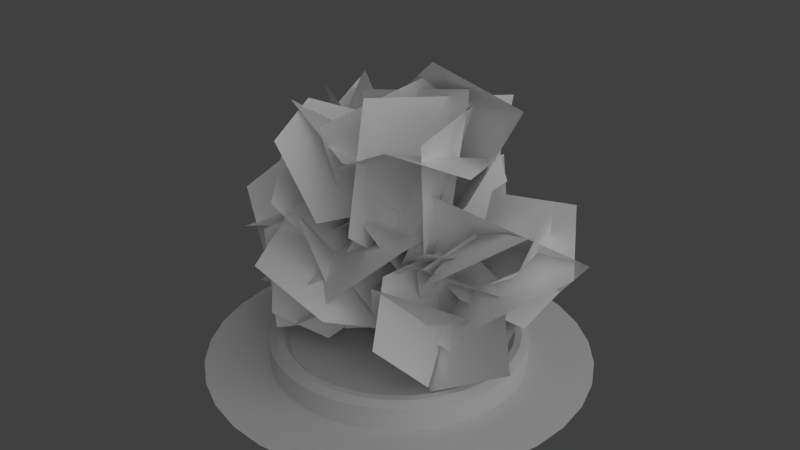 # Source: lowpolybush.blend  (saved by Blender 2.74.0; exported with 4.5.12 LTS)
import bpy
from mathutils import Matrix  # noqa: F401  (used for matrix-valued properties, if any)

bpy.ops.wm.read_factory_settings(use_empty=True)
scene = bpy.context.scene
scene.name = 'Scene'

# ---- collections
col_collection_1 = bpy.data.collections.new('Collection 1'); scene.collection.children.link(col_collection_1)

# ---- materials (node trees are filled in below, after node groups)
mat_shadow = bpy.data.materials.new('Shadow')
mat_shadow.alpha_threshold = 0.0
mat_shadow.use_transparent_shadow = False
mat_shadow.preview_render_type = 'CUBE'
mat_shadow.roughness = 0.5
mat_shadow.specular_intensity = 0.0
mat_dirt = bpy.data.materials.new('Dirt')
mat_dirt.alpha_threshold = 0.0
mat_dirt.use_transparent_shadow = False
mat_dirt.preview_render_type = 'SHADERBALL'
mat_dirt.roughness = 0.5
mat_dirt.specular_intensity = 0.0
mat_blocks = bpy.data.materials.new('Blocks')
mat_blocks.alpha_threshold = 0.0
mat_blocks.use_transparent_shadow = False
mat_blocks.preview_render_type = 'SHADERBALL'
mat_blocks.roughness = 0.5
mat_blocks.specular_intensity = 0.0
mat_bushes01 = bpy.data.materials.new('Bushes01')
mat_bushes01.alpha_threshold = 0.0
mat_bushes01.use_transparent_shadow = False
mat_bushes01.diffuse_color = (1.0, 1.0, 1.0, 1.0)
mat_bushes01.roughness = 0.5
mat_bushes01.specular_intensity = 0.0

# ---- material node trees

# ---- world
world_world = bpy.data.worlds.new('World'); scene.world = world_world
world_world.color = (0.05088, 0.05088, 0.05088)
world_world.use_sun_shadow = False
world_world.sun_shadow_jitter_overblur = 0.0
world_world.cycles.sampling_method = 'MANUAL'
world_world.cycles.sample_map_resolution = 256

# ---- lights
light_sun = bpy.data.lights.new('Sun', 'SUN')
light_sun.transmission_factor = 0.0
light_sun.angle = 2.024
light_sun.energy = 1.0
light_sun.shadow_buffer_clip_start = 0.5
light_sun.shadow_soft_size = 1.6
light_sun.shadow_cascade_max_distance = 1000.0
light_sun.cycles.use_multiple_importance_sampling = False

# ---- meshes
me_cylinder_002 = bpy.data.meshes.new('Cylinder.002')
me_cylinder_002.from_pydata([(-1.971e-06, 52.8, -4.8), (10.3, 51.79, -4.8), (20.21, 48.78, -4.8), (29.33, 43.9, -4.8), (37.34, 37.34, -4.8), (43.9, 29.33, -4.8), (48.78, 20.21, -4.8), (51.79, 10.3, -4.8), (52.8, -7.735e-06, -4.8), (51.79, -10.3, -4.8), (48.78, -20.21, -4.8), (43.9, -29.33, -4.8), (37.34, -37.34, -4.8), (29.33, -43.9, -4.8), (20.21, -48.78, -4.8), (10.3, -51.79, -4.8), (-1.918e-05, -52.8, -4.8), (-10.3, -51.79, -4.8), (-20.21, -48.78, -4.8), (-29.33, -43.9, -4.8), (-37.34, -37.34, -4.8), (-43.9, -29.33, -4.8), (-48.78, -20.21, -4.8), (-51.79, -10.3, -4.8), (-52.8, 3.926e-05, -4.8), (-51.79, 10.3, -4.8), (-48.78, 20.21, -4.8), (-43.9, 29.33, -4.8), (-37.34, 37.34, -4.8), (-29.33, 43.9, -4.8), (-20.21, 48.78, -4.8), (-10.3, 51.79, -4.8), (-6.004e-06, 79.3, -4.8), (15.47, 77.78, -4.8), (30.35, 73.26, -4.8), (44.06, 65.94, -4.8), (56.07, 56.07, -4.8), (65.94, 44.06, -4.8), (73.26, 30.35, -4.8), (77.78, 15.47, -4.8), (79.3, -1.312e-05, -4.8), (77.78, -15.47, -4.8), (73.26, -30.35, -4.8), (65.94, -44.06, -4.8), (56.07, -56.07, -4.8), (44.06, -65.94, -4.8), (30.35, -73.26, -4.8), (15.47, -77.78, -4.8), (-3.184e-05, -79.3, -4.8), (-15.47, -77.78, -4.8), (-30.35, -73.26, -4.8), (-44.06, -65.94, -4.8), (-56.07, -56.07, -4.8), (-65.94, -44.06, -4.8), (-73.26, -30.35, -4.8), (-77.78, -15.47, -4.8), (-79.3, 5.746e-05, -4.8), (-77.78, 15.47, -4.8), (-73.26, 30.35, -4.8), (-65.94, 44.06, -4.8), (-56.07, 56.07, -4.8), (-44.06, 65.94, -4.8), (-30.35, 73.26, -4.8), (-15.47, 77.78, -4.8)], [], [(21, 22, 54, 53), (10, 11, 43, 42), (30, 31, 63, 62), (19, 20, 52, 51), (8, 9, 41, 40), (28, 29, 61, 60), (17, 18, 50, 49), (6, 7, 39, 38), (26, 27, 59, 58), (4, 5, 37, 36), (15, 16, 48, 47), (24, 25, 57, 56), (2, 3, 35, 34), (13, 14, 46, 45), (22, 23, 55, 54), (0, 1, 33, 32), (11, 12, 44, 43), (31, 0, 32, 63), (20, 21, 53, 52), (9, 10, 42, 41), (29, 30, 62, 61), (18, 19, 51, 50), (7, 8, 40, 39), (27, 28, 60, 59), (16, 17, 49, 48), (5, 6, 38, 37), (25, 26, 58, 57), (3, 4, 36, 35), (14, 15, 47, 46), (23, 24, 56, 55), (1, 2, 34, 33), (12, 13, 45, 44)])
_uv = me_cylinder_002.uv_layers.new(name='UVMap')
_uv.uv.foreach_set('vector', [3.013, 0.5172, 4.013, 0.5172, 4.013, 0.918, 3.013, 0.918, 24.01, 0.5172, 25.01, 0.5172, 25.01, 0.918, 24.01, 0.918, 12.01, 0.5172, 13.01, 0.5172, 13.01, 0.918, 12.01, 0.918, 1.013, 0.5172, 2.013, 0.5172, 2.013, 0.918, 1.013, 0.918, 22.01, 0.5172, 23.01, 0.5172, 23.01, 0.918, 22.01, 0.918, 10.01, 0.5172, 11.01, 0.5172, 11.01, 0.918, 10.01, 0.918, 31.01, 0.5172, 32.01, 0.5172, 32.01, 0.918, 31.01, 0.918, 20.01, 0.5172, 21.01, 0.5172, 21.01, 0.918, 20.01, 0.918, 8.013, 0.5172, 9.013, 0.5172, 9.013, 0.918, 8.013, 0.918, 18.01, 0.5172, 19.01, 0.5172, 19.01, 0.918, 18.01, 0.918, 29.01, 0.5172, 30.01, 0.5172, 30.01, 0.918, 29.01, 0.918, 6.013, 0.5172, 7.013, 0.5172, 7.013, 0.918, 6.013, 0.918, 16.01, 0.5172, 17.01, 0.5172, 17.01, 0.918, 16.01, 0.918, 27.01, 0.5172, 28.01, 0.5172, 28.01, 0.918, 27.01, 0.918, 4.013, 0.5172, 5.013, 0.5172, 5.013, 0.918, 4.013, 0.918, 14.01, 0.5172, 15.01, 0.5172, 15.01, 0.918, 14.01, 0.918, 25.01, 0.5172, 26.01, 0.5172, 26.01, 0.918, 25.01, 0.918, 13.01, 0.5172, 14.01, 0.5172, 14.01, 0.918, 13.01, 0.918, 2.013, 0.5172, 3.013, 0.5172, 3.013, 0.918, 2.013, 0.918, 23.01, 0.5172, 24.01, 0.5172, 24.01, 0.918, 23.01, 0.918, 11.01, 0.5172, 12.01, 0.5172, 12.01, 0.918, 11.01, 0.918, 0.01328, 0.5172, 1.013, 0.5172, 1.013, 0.918, 0.01328, 0.918, 21.01, 0.5172, 22.01, 0.5172, 22.01, 0.918, 21.01, 0.918, 9.013, 0.5172, 10.01, 0.5172, 10.01, 0.918, 9.013, 0.918, 30.01, 0.5172, 31.01, 0.5172, 31.01, 0.918, 30.01, 0.918, 19.01, 0.5172, 20.01, 0.5172, 20.01, 0.918, 19.01, 0.918, 7.013, 0.5172, 8.013, 0.5172, 8.013, 0.918, 7.013, 0.918, 17.01, 0.5172, 18.01, 0.5172, 18.01, 0.918, 17.01, 0.918, 28.01, 0.5172, 29.01, 0.5172, 29.01, 0.918, 28.01, 0.918, 5.013, 0.5172, 6.013, 0.5172, 6.013, 0.918, 5.013, 0.918, 15.01, 0.5172, 16.01, 0.5172, 16.01, 0.918, 15.01, 0.918, 26.01, 0.5172, 27.01, 0.5172, 27.01, 0.918, 26.01, 0.918])
_ca = me_cylinder_002.color_attributes.new('Col', 'BYTE_COLOR', 'CORNER')
_ca.data.foreach_set('color', [1.0, 1.0, 1.0, 1.0, 1.0, 1.0, 1.0, 1.0, 1.0, 1.0, 1.0, 1.0, 1.0, 1.0, 1.0, 1.0, 1.0, 1.0, 1.0, 1.0, 1.0, 1.0, 1.0, 1.0, 1.0, 1.0, 1.0, 1.0, 1.0, 1.0, 1.0, 1.0, 1.0, 1.0, 1.0, 1.0, 1.0, 1.0, 1.0, 1.0, 1.0, 1.0, 1.0, 1.0, 1.0, 1.0, 1.0, 1.0, 1.0, 1.0, 1.0, 1.0, 1.0, 1.0, 1.0, 1.0, 1.0, 1.0, 1.0, 1.0, 1.0, 1.0, 1.0, 1.0, 1.0, 1.0, 1.0, 1.0, 1.0, 1.0, 1.0, 1.0, 1.0, 1.0, 1.0, 1.0, 1.0, 1.0, 1.0, 1.0, 1.0, 1.0, 1.0, 1.0, 1.0, 1.0, 1.0, 1.0, 1.0, 1.0, 1.0, 1.0, 1.0, 1.0, 1.0, 1.0, 1.0, 1.0, 1.0, 1.0, 1.0, 1.0, 1.0, 1.0, 1.0, 1.0, 1.0, 1.0, 1.0, 1.0, 1.0, 1.0, 1.0, 1.0, 1.0, 1.0, 1.0, 1.0, 1.0, 1.0, 1.0, 1.0, 1.0, 1.0, 1.0, 1.0, 1.0, 1.0, 1.0, 1.0, 1.0, 1.0, 1.0, 1.0, 1.0, 1.0, 1.0, 1.0, 1.0, 1.0, 1.0, 1.0, 1.0, 1.0, 0.9911, 0.9911, 0.9911, 1.0, 1.0, 1.0, 1.0, 1.0, 1.0, 1.0, 1.0, 1.0, 1.0, 1.0, 1.0, 1.0, 1.0, 1.0, 1.0, 1.0, 1.0, 1.0, 1.0, 1.0, 1.0, 1.0, 1.0, 1.0, 1.0, 1.0, 1.0, 1.0, 0.9911, 0.9911, 0.9911, 1.0, 1.0, 1.0, 1.0, 1.0, 1.0, 1.0, 1.0, 1.0, 1.0, 1.0, 1.0, 1.0, 0.9911, 0.9911, 0.9911, 1.0, 1.0, 1.0, 1.0, 1.0, 1.0, 1.0, 1.0, 1.0, 1.0, 1.0, 1.0, 1.0, 1.0, 1.0, 1.0, 1.0, 1.0, 1.0, 1.0, 1.0, 1.0, 1.0, 1.0, 1.0, 1.0, 1.0, 1.0, 1.0, 1.0, 1.0, 1.0, 1.0, 1.0, 1.0, 1.0, 1.0, 1.0, 1.0, 1.0, 1.0, 1.0, 1.0, 1.0, 1.0, 1.0, 1.0, 1.0, 1.0, 1.0, 1.0, 1.0, 1.0, 1.0, 1.0, 1.0, 1.0, 1.0, 1.0, 1.0, 1.0, 1.0, 1.0, 1.0, 1.0, 1.0, 1.0, 1.0, 1.0, 1.0, 1.0, 1.0, 1.0, 1.0, 1.0, 1.0, 1.0, 1.0, 1.0, 1.0, 1.0, 1.0, 1.0, 1.0, 1.0, 1.0, 1.0, 1.0, 1.0, 1.0, 1.0, 1.0, 1.0, 1.0, 1.0, 1.0, 1.0, 1.0, 1.0, 1.0, 1.0, 1.0, 1.0, 1.0, 1.0, 1.0, 1.0, 1.0, 1.0, 1.0, 1.0, 1.0, 1.0, 1.0, 1.0, 1.0, 1.0, 1.0, 1.0, 1.0, 1.0, 1.0, 1.0, 1.0, 1.0, 1.0, 1.0, 1.0, 1.0, 1.0, 1.0, 1.0, 1.0, 1.0, 1.0, 1.0, 1.0, 1.0, 1.0, 1.0, 1.0, 1.0, 1.0, 1.0, 1.0, 1.0, 1.0, 1.0, 1.0, 1.0, 1.0, 1.0, 1.0, 1.0, 1.0, 1.0, 1.0, 1.0, 1.0, 1.0, 1.0, 1.0, 1.0, 1.0, 1.0, 1.0, 1.0, 1.0, 1.0, 1.0, 1.0, 1.0, 1.0, 1.0, 1.0, 1.0, 1.0, 1.0, 1.0, 1.0, 1.0, 1.0, 1.0, 1.0, 1.0, 1.0, 1.0, 1.0, 1.0, 1.0, 1.0, 1.0, 1.0, 1.0, 1.0, 1.0, 1.0, 1.0, 1.0, 1.0, 1.0, 1.0, 1.0, 1.0, 1.0, 1.0, 1.0, 1.0, 1.0, 1.0, 1.0, 1.0, 1.0, 1.0, 1.0, 1.0, 1.0, 1.0, 1.0, 1.0, 1.0, 1.0, 1.0, 1.0, 1.0, 1.0, 1.0, 1.0, 1.0, 1.0, 1.0, 1.0, 1.0, 1.0, 1.0, 1.0, 1.0, 1.0, 1.0, 1.0, 1.0, 0.9911, 0.9911, 0.9911, 1.0, 1.0, 1.0, 1.0, 1.0, 1.0, 1.0, 1.0, 1.0, 1.0, 1.0, 1.0, 1.0, 1.0, 1.0, 1.0, 1.0, 1.0, 1.0, 1.0, 1.0, 1.0, 1.0, 1.0, 1.0, 1.0, 1.0, 1.0, 1.0, 0.9911, 0.9911, 0.9911, 1.0, 1.0, 1.0, 1.0, 1.0, 1.0, 1.0, 1.0, 1.0, 1.0, 1.0, 1.0, 1.0, 0.9911, 0.9911, 0.9911, 1.0, 1.0, 1.0, 1.0, 1.0, 1.0, 1.0, 1.0, 1.0, 1.0, 1.0, 1.0, 1.0, 1.0, 1.0, 1.0, 1.0, 1.0, 1.0, 1.0, 1.0, 1.0, 1.0, 1.0, 1.0])
me_cylinder_002.materials.append(mat_shadow)
me_cylinder_002.use_remesh_preserve_volume = False
me_cylinder_002.use_remesh_preserve_attributes = False
me_cylinder_002.use_mirror_vertex_groups = False
me_cylinder_002.update()
me_cylinder_001 = bpy.data.meshes.new('Cylinder.001')
me_cylinder_001.from_pydata([(-9.309e-07, 44.33, 3.83), (8.649, 43.48, 3.83), (16.97, 40.96, 3.83), (24.63, 36.86, 3.83), (31.35, 31.35, 3.83), (36.86, 24.63, 3.83), (40.96, 16.97, 3.83), (43.48, 8.649, 3.83), (44.33, -5.785e-06, 3.83), (43.48, -8.649, 3.83), (40.96, -16.97, 3.83), (36.86, -24.63, 3.83), (31.35, -31.35, 3.83), (24.63, -36.86, 3.83), (16.97, -40.96, 3.83), (8.649, -43.48, 3.83), (-1.538e-05, -44.33, 3.83), (-8.649, -43.48, 3.83), (-16.97, -40.96, 3.83), (-24.63, -36.86, 3.83), (-31.35, -31.35, 3.83), (-36.86, -24.63, 3.83), (-40.96, -16.97, 3.83), (-43.48, -8.649, 3.83), (-44.33, 3.368e-05, 3.83), (-43.48, 8.649, 3.83), (-40.96, 16.97, 3.83), (-36.86, 24.63, 3.83), (-31.35, 31.35, 3.83), (-24.63, 36.86, 3.83), (-16.97, 40.96, 3.83), (-8.649, 43.48, 3.83), (-1.865e-06, -1.031e-05, 3.83)], [], [(1, 0, 32), (0, 31, 32), (31, 30, 32), (30, 29, 32), (29, 28, 32), (28, 27, 32), (27, 26, 32), (26, 25, 32), (25, 24, 32), (24, 23, 32), (23, 22, 32), (22, 21, 32), (21, 20, 32), (20, 19, 32), (19, 18, 32), (18, 17, 32), (17, 16, 32), (16, 15, 32), (15, 14, 32), (14, 13, 32), (13, 12, 32), (12, 11, 32), (11, 10, 32), (10, 9, 32), (9, 8, 32), (8, 7, 32), (7, 6, 32), (6, 5, 32), (5, 4, 32), (4, 3, 32), (3, 2, 32), (2, 1, 32)])
_uv = me_cylinder_001.uv_layers.new(name='UVMap')
_uv.uv.foreach_set('vector', [0.3542, 0.9807, 0.2632, 0.943, 0.5, 0.5, 0.2632, 0.943, 0.1813, 0.8883, 0.5, 0.5, 0.1813, 0.8883, 0.1117, 0.8187, 0.5, 0.5, 0.1117, 0.8187, 0.05699, 0.7368, 0.5, 0.5, 0.05699, 0.7368, 0.01931, 0.6458, 0.5, 0.5, 0.01931, 0.6458, 0.0001001, 0.5492, 0.5, 0.5, 0.0001001, 0.5492, 9.998e-05, 0.4508, 0.5, 0.5, 9.998e-05, 0.4508, 0.01931, 0.3542, 0.5, 0.5, 0.01931, 0.3542, 0.05699, 0.2632, 0.5, 0.5, 0.05699, 0.2632, 0.1117, 0.1813, 0.5, 0.5, 0.1117, 0.1813, 0.1813, 0.1117, 0.5, 0.5, 0.1813, 0.1117, 0.2632, 0.05699, 0.5, 0.5, 0.2632, 0.05699, 0.3542, 0.01931, 0.5, 0.5, 0.3542, 0.01931, 0.4508, 9.998e-05, 0.5, 0.5, 0.4508, 9.998e-05, 0.5492, 9.998e-05, 0.5, 0.5, 0.5492, 9.998e-05, 0.6458, 0.01931, 0.5, 0.5, 0.6458, 0.01931, 0.7368, 0.05699, 0.5, 0.5, 0.7368, 0.05699, 0.8187, 0.1117, 0.5, 0.5, 0.8187, 0.1117, 0.8883, 0.1813, 0.5, 0.5, 0.8883, 0.1813, 0.943, 0.2632, 0.5, 0.5, 0.943, 0.2632, 0.9807, 0.3542, 0.5, 0.5, 0.9807, 0.3542, 0.9999, 0.4508, 0.5, 0.5, 0.9999, 0.4508, 0.9999, 0.5492, 0.5, 0.5, 0.9999, 0.5492, 0.9807, 0.6458, 0.5, 0.5, 0.9807, 0.6458, 0.943, 0.7368, 0.5, 0.5, 0.943, 0.7368, 0.8883, 0.8187, 0.5, 0.5, 0.8883, 0.8187, 0.8187, 0.8883, 0.5, 0.5, 0.8187, 0.8883, 0.7368, 0.943, 0.5, 0.5, 0.7368, 0.943, 0.6458, 0.9807, 0.5, 0.5, 0.6458, 0.9807, 0.5492, 0.9999, 0.5, 0.5, 0.5492, 0.9999, 0.4508, 0.9999, 0.5, 0.5, 0.4508, 0.9999, 0.3542, 0.9807, 0.5, 0.5])
me_cylinder_001.materials.append(mat_dirt)
me_cylinder_001.use_remesh_preserve_volume = False
me_cylinder_001.use_remesh_preserve_attributes = False
me_cylinder_001.use_mirror_vertex_groups = False
me_cylinder_001.update()
me_cylinder = bpy.data.meshes.new('Cylinder')
me_cylinder.from_pydata([(-1.971e-06, 52.8, -4.8), (-1.971e-06, 52.8, 4.8), (10.3, 51.79, -4.8), (10.3, 51.79, 4.8), (20.21, 48.78, -4.8), (20.21, 48.78, 4.8), (29.33, 43.9, -4.8), (29.33, 43.9, 4.8), (37.34, 37.34, -4.8), (37.34, 37.34, 4.8), (43.9, 29.33, -4.8), (43.9, 29.33, 4.8), (48.78, 20.21, -4.8), (48.78, 20.21, 4.8), (51.79, 10.3, -4.8), (51.79, 10.3, 4.8), (52.8, -7.735e-06, -4.8), (52.8, -7.735e-06, 4.8), (51.79, -10.3, -4.8), (51.79, -10.3, 4.8), (48.78, -20.21, -4.8), (48.78, -20.21, 4.8), (43.9, -29.33, -4.8), (43.9, -29.33, 4.8), (37.34, -37.34, -4.8), (37.34, -37.34, 4.8), (29.33, -43.9, -4.8), (29.33, -43.9, 4.8), (20.21, -48.78, -4.8), (20.21, -48.78, 4.8), (10.3, -51.79, -4.8), (10.3, -51.79, 4.8), (-1.918e-05, -52.8, -4.8), (-1.918e-05, -52.8, 4.8), (-10.3, -51.79, -4.8), (-10.3, -51.79, 4.8), (-20.21, -48.78, -4.8), (-20.21, -48.78, 4.8), (-29.33, -43.9, -4.8), (-29.33, -43.9, 4.8), (-37.34, -37.34, -4.8), (-37.34, -37.34, 4.8), (-43.9, -29.33, -4.8), (-43.9, -29.33, 4.8), (-48.78, -20.21, -4.8), (-48.78, -20.21, 4.8), (-51.79, -10.3, -4.8), (-51.79, -10.3, 4.8), (-52.8, 3.926e-05, -4.8), (-52.8, 3.926e-05, 4.8), (-51.79, 10.3, -4.8), (-51.79, 10.3, 4.8), (-48.78, 20.21, -4.8), (-48.78, 20.21, 4.8), (-43.9, 29.33, -4.8), (-43.9, 29.33, 4.8), (-37.34, 37.34, -4.8), (-37.34, 37.34, 4.8), (-29.33, 43.9, -4.8), (-29.33, 43.9, 4.8), (-20.21, 48.78, -4.8), (-20.21, 48.78, 4.8), (-10.3, 51.79, -4.8), (-10.3, 51.79, 4.8), (-1.449e-06, 49.84, 6.917), (9.724, 48.89, 6.917), (19.07, 46.05, 6.917), (27.69, 41.44, 6.917), (35.24, 35.24, 6.917), (41.44, 27.69, 6.917), (46.05, 19.07, 6.917), (48.89, 9.724, 6.917), (49.84, -7.155e-06, 6.917), (48.89, -9.724, 6.917), (46.05, -19.07, 6.917), (41.44, -27.69, 6.917), (35.24, -35.24, 6.917), (27.69, -41.44, 6.917), (19.07, -46.05, 6.917), (9.724, -48.89, 6.917), (-1.769e-05, -49.84, 6.917), (-9.724, -48.89, 6.917), (-19.07, -46.05, 6.917), (-27.69, -41.44, 6.917), (-35.24, -35.24, 6.917), (-41.44, -27.69, 6.917), (-46.05, -19.07, 6.917), (-48.89, -9.724, 6.917), (-49.84, 3.721e-05, 6.917), (-48.89, 9.724, 6.917), (-46.05, 19.07, 6.917), (-41.44, 27.69, 6.917), (-35.24, 35.24, 6.917), (-27.69, 41.44, 6.917), (-19.07, 46.05, 6.917), (-9.724, 48.89, 6.917), (-1.154e-06, 46.99, 6.917), (9.166, 46.08, 6.917), (17.98, 43.41, 6.917), (26.1, 39.07, 6.917), (33.22, 33.22, 6.917), (39.07, 26.1, 6.917), (43.41, 17.98, 6.917), (46.08, 9.166, 6.917), (46.99, -6.417e-06, 6.917), (46.08, -9.166, 6.917), (43.41, -17.98, 6.917), (39.07, -26.1, 6.917), (33.22, -33.22, 6.917), (26.1, -39.07, 6.917), (17.98, -43.41, 6.917), (9.166, -46.08, 6.917), (-1.646e-05, -46.99, 6.917), (-9.166, -46.08, 6.917), (-17.98, -43.41, 6.917), (-26.1, -39.07, 6.917), (-33.22, -33.22, 6.917), (-39.07, -26.1, 6.917), (-43.41, -17.98, 6.917), (-46.08, -9.166, 6.917), (-46.99, 3.541e-05, 6.917), (-46.08, 9.166, 6.917), (-43.41, 17.98, 6.917), (-39.07, 26.1, 6.917), (-33.22, 33.22, 6.917), (-26.1, 39.07, 6.917), (-17.98, 43.41, 6.917), (-9.166, 46.08, 6.917), (-9.309e-07, 44.33, 3.83), (8.649, 43.48, 3.83), (16.97, 40.96, 3.83), (24.63, 36.86, 3.83), (31.35, 31.35, 3.83), (36.86, 24.63, 3.83), (40.96, 16.97, 3.83), (43.48, 8.649, 3.83), (44.33, -5.785e-06, 3.83), (43.48, -8.649, 3.83), (40.96, -16.97, 3.83), (36.86, -24.63, 3.83), (31.35, -31.35, 3.83), (24.63, -36.86, 3.83), (16.97, -40.96, 3.83), (8.649, -43.48, 3.83), (-1.538e-05, -44.33, 3.83), (-8.649, -43.48, 3.83), (-16.97, -40.96, 3.83), (-24.63, -36.86, 3.83), (-31.35, -31.35, 3.83), (-36.86, -24.63, 3.83), (-40.96, -16.97, 3.83), (-43.48, -8.649, 3.83), (-44.33, 3.368e-05, 3.83), (-43.48, 8.649, 3.83), (-40.96, 16.97, 3.83), (-36.86, 24.63, 3.83), (-31.35, 31.35, 3.83), (-24.63, 36.86, 3.83), (-16.97, 40.96, 3.83), (-8.649, 43.48, 3.83)], [], [(0, 1, 3, 2), (2, 3, 5, 4), (4, 5, 7, 6), (6, 7, 9, 8), (8, 9, 11, 10), (10, 11, 13, 12), (12, 13, 15, 14), (14, 15, 17, 16), (16, 17, 19, 18), (18, 19, 21, 20), (20, 21, 23, 22), (22, 23, 25, 24), (24, 25, 27, 26), (26, 27, 29, 28), (28, 29, 31, 30), (30, 31, 33, 32), (32, 33, 35, 34), (34, 35, 37, 36), (36, 37, 39, 38), (38, 39, 41, 40), (40, 41, 43, 42), (42, 43, 45, 44), (44, 45, 47, 46), (46, 47, 49, 48), (48, 49, 51, 50), (50, 51, 53, 52), (52, 53, 55, 54), (54, 55, 57, 56), (56, 57, 59, 58), (58, 59, 61, 60), (63, 61, 94, 95), (62, 63, 1, 0), (60, 61, 63, 62), (0, 2, 4, 6, 8, 10, 12, 14, 16, 18, 20, 22, 24, 26, 28, 30, 32, 34, 36, 38, 40, 42, 44, 46, 48, 50, 52, 54, 56, 58, 60, 62), (94, 93, 125, 126), (41, 39, 83, 84), (19, 17, 72, 73), (47, 45, 86, 87), (25, 23, 75, 76), (53, 51, 89, 90), (9, 7, 67, 68), (31, 29, 78, 79), (59, 57, 92, 93), (37, 35, 81, 82), (15, 13, 70, 71), (1, 63, 95, 64), (43, 41, 84, 85), (21, 19, 73, 74), (49, 47, 87, 88), (5, 3, 65, 66), (27, 25, 76, 77), (55, 53, 90, 91), (11, 9, 68, 69), (33, 31, 79, 80), (61, 59, 93, 94), (39, 37, 82, 83), (3, 1, 64, 65), (17, 15, 71, 72), (45, 43, 85, 86), (23, 21, 74, 75), (51, 49, 88, 89), (7, 5, 66, 67), (29, 27, 77, 78), (57, 55, 91, 92), (35, 33, 80, 81), (13, 11, 69, 70), (96, 127, 159, 128), (83, 82, 114, 115), (72, 71, 103, 104), (92, 91, 123, 124), (81, 80, 112, 113), (70, 69, 101, 102), (90, 89, 121, 122), (68, 67, 99, 100), (79, 78, 110, 111), (88, 87, 119, 120), (66, 65, 97, 98), (77, 76, 108, 109), (86, 85, 117, 118), (75, 74, 106, 107), (95, 94, 126, 127), (84, 83, 115, 116), (73, 72, 104, 105), (93, 92, 124, 125), (82, 81, 113, 114), (71, 70, 102, 103), (91, 90, 122, 123), (69, 68, 100, 101), (80, 79, 111, 112), (89, 88, 120, 121), (67, 66, 98, 99), (78, 77, 109, 110), (87, 86, 118, 119), (65, 64, 96, 97), (76, 75, 107, 108), (64, 95, 127, 96), (85, 84, 116, 117), (74, 73, 105, 106), (117, 116, 148, 149), (106, 105, 137, 138), (126, 125, 157, 158), (115, 114, 146, 147), (104, 103, 135, 136), (124, 123, 155, 156), (113, 112, 144, 145), (102, 101, 133, 134), (122, 121, 153, 154), (100, 99, 131, 132), (111, 110, 142, 143), (120, 119, 151, 152), (98, 97, 129, 130), (109, 108, 140, 141), (118, 117, 149, 150), (107, 106, 138, 139), (127, 126, 158, 159), (116, 115, 147, 148), (105, 104, 136, 137), (125, 124, 156, 157), (114, 113, 145, 146), (103, 102, 134, 135), (123, 122, 154, 155), (101, 100, 132, 133), (112, 111, 143, 144), (121, 120, 152, 153), (99, 98, 130, 131), (110, 109, 141, 142), (119, 118, 150, 151), (97, 96, 128, 129), (108, 107, 139, 140)])
me_cylinder.polygons.foreach_set('use_smooth', [True] * 129)
_uv = me_cylinder.uv_layers.new(name='UVMap')
_uv.uv.foreach_set('vector', [0.9454, -0.172, 0.9102, -0.1014, 0.8349, -0.1328, 0.8632, -0.208, 0.8632, -0.208, 0.8349, -0.1328, 0.7553, -0.1567, 0.7761, -0.2359, 0.7761, -0.2359, 0.7553, -0.1567, 0.6722, -0.1725, 0.6849, -0.255, 0.6849, -0.255, 0.6722, -0.1725, 0.5863, -0.1799, 0.5905, -0.2647, 0.5905, -0.2647, 0.5863, -0.1799, 0.4984, -0.1783, 0.4938, -0.2647, 0.4938, -0.2647, 0.4984, -0.1783, 0.4096, -0.1675, 0.3958, -0.2546, 0.3958, -0.2546, 0.4096, -0.1675, 0.3207, -0.1472, 0.2976, -0.234, 0.2976, -0.234, 0.3207, -0.1472, 0.2327, -0.1173, 0.2002, -0.2029, 0.2002, -0.2029, 0.2327, -0.1173, 0.1467, -0.07784, 0.1048, -0.1611, 0.1048, -0.1611, 0.1467, -0.07784, 0.06369, -0.0288, 0.01249, -0.1088, 0.01249, -0.1088, 0.06369, -0.0288, -0.01528, 0.02961, -0.07556, -0.04611, -0.07556, -0.04611, -0.01528, 0.02961, -0.08918, 0.09708, -0.1582, 0.02668, -0.1582, 0.02668, -0.08918, 0.09708, -0.157, 0.1732, -0.2343, 0.1091, -0.2343, 0.1091, -0.157, 0.1732, -0.2178, 0.2575, -0.3028, 0.2006, -0.3028, 0.2006, -0.2178, 0.2575, -0.2706, 0.3493, -0.3626, 0.3003, -0.3626, 0.3003, -0.2706, 0.3493, -0.3148, 0.4486, -0.4131, 0.4073, -0.4131, 0.4073, -0.3148, 0.4486, -0.3496, 0.5569, -0.4549, 0.5198, 1.33, 0.8091, 1.272, 0.7882, 1.295, 0.7272, 1.353, 0.7459, 1.353, 0.7459, 1.295, 0.7272, 1.311, 0.6658, 1.372, 0.6797, 1.372, 0.6797, 1.311, 0.6658, 1.322, 0.6024, 1.384, 0.6104, 1.384, 0.6104, 1.322, 0.6024, 1.326, 0.5372, 1.39, 0.5389, 1.39, 0.5389, 1.326, 0.5372, 1.323, 0.4708, 1.388, 0.4657, 1.388, 0.4657, 1.323, 0.4708, 1.313, 0.4038, 1.379, 0.3918, 1.379, 0.3918, 1.313, 0.4038, 1.296, 0.3369, 1.362, 0.3179, 1.362, 0.3179, 1.296, 0.3369, 1.272, 0.2709, 1.336, 0.2448, 1.336, 0.2448, 1.272, 0.2709, 1.241, 0.2065, 1.303, 0.1733, 1.303, 0.1733, 1.241, 0.2065, 1.202, 0.1446, 1.262, 0.1044, 1.262, 0.1044, 1.202, 0.1446, 1.157, 0.08588, 1.213, 0.03893, 1.213, 0.03893, 1.157, 0.08588, 1.104, 0.03118, 1.156, -0.02229, 1.156, -0.02229, 1.104, 0.03118, 1.045, -0.01876, 1.092, -0.0784, 0.9806, -0.06319, 1.045, -0.01876, 1.029, 0.003525, 0.9659, -0.03886, 1.022, -0.1286, 0.9806, -0.06319, 0.9102, -0.1014, 0.9454, -0.172, 1.092, -0.0784, 1.045, -0.01876, 0.9806, -0.06319, 1.022, -0.1286, 0.4555, 0.7498, 0.4555, 0.7946, 0.4467, 0.8386, 0.4296, 0.88, 0.4047, 0.9173, 0.3729, 0.9491, 0.3357, 0.974, 0.2942, 0.9911, 0.2502, 0.9999, 0.2054, 0.9999, 0.1614, 0.9911, 0.12, 0.974, 0.08266, 0.9491, 0.05095, 0.9173, 0.02603, 0.88, 0.008867, 0.8386, 0.0001169, 0.7946, 0.000117, 0.7498, 0.008867, 0.7058, 0.02603, 0.6643, 0.05095, 0.6271, 0.08266, 0.5953, 0.12, 0.5704, 0.1614, 0.5533, 0.2054, 0.5445, 0.2502, 0.5445, 0.2942, 0.5533, 0.3357, 0.5704, 0.3729, 0.5953, 0.4047, 0.6271, 0.4296, 0.6643, 0.4467, 0.7058, 1.029, 0.003525, 1.086, 0.05124, 1.071, 0.06716, 1.015, 0.02121, 1.322, 0.6024, 1.311, 0.6658, 1.289, 0.6611, 1.299, 0.6, 0.1467, -0.07784, 0.2327, -0.1173, 0.2453, -0.08623, 0.1628, -0.04764, 1.313, 0.4038, 1.323, 0.4708, 1.299, 0.4732, 1.289, 0.4087, -0.08918, 0.09708, -0.01528, 0.02961, 0.007482, 0.05687, -0.06325, 0.1223, 1.241, 0.2065, 1.272, 0.2709, 1.249, 0.281, 1.218, 0.2192, 0.5863, -0.1799, 0.6722, -0.1725, 0.6682, -0.1422, 0.5854, -0.1487, -0.2706, 0.3493, -0.2178, 0.2575, -0.186, 0.2776, -0.2363, 0.3664, 1.104, 0.03118, 1.157, 0.08588, 1.136, 0.1036, 1.086, 0.05124, 1.295, 0.7272, 1.272, 0.7882, 1.25, 0.7779, 1.273, 0.7203, 0.3207, -0.1472, 0.4096, -0.1675, 0.4154, -0.1356, 0.3299, -0.1156, 0.9102, -0.1014, 0.9806, -0.06319, 0.9659, -0.03886, 0.8979, -0.07522, 1.326, 0.5372, 1.322, 0.6024, 1.299, 0.6, 1.302, 0.5372, 0.06369, -0.0288, 0.1467, -0.07784, 0.1628, -0.04764, 0.08316, 0.0001164, 1.296, 0.3369, 1.313, 0.4038, 1.289, 0.4087, 1.272, 0.3444, 0.7553, -0.1567, 0.8349, -0.1328, 0.8252, -0.1049, 0.7484, -0.1274, -0.157, 0.1732, -0.08918, 0.09708, -0.06325, 0.1223, -0.1281, 0.1961, 1.202, 0.1446, 1.241, 0.2065, 1.218, 0.2192, 1.181, 0.1598, 0.4984, -0.1783, 0.5863, -0.1799, 0.5854, -0.1487, 0.5008, -0.1466, -0.3148, 0.4486, -0.2706, 0.3493, -0.2363, 0.3664, -0.2779, 0.4622, 1.045, -0.01876, 1.104, 0.03118, 1.086, 0.05124, 1.029, 0.003525, 1.311, 0.6658, 1.295, 0.7272, 1.273, 0.7203, 1.289, 0.6611, 0.8349, -0.1328, 0.9102, -0.1014, 0.8979, -0.07522, 0.8252, -0.1049, 0.2327, -0.1173, 0.3207, -0.1472, 0.3299, -0.1156, 0.2453, -0.08623, 1.323, 0.4708, 1.326, 0.5372, 1.302, 0.5372, 1.299, 0.4732, -0.01528, 0.02961, 0.06369, -0.0288, 0.08316, 0.0001164, 0.007482, 0.05687, 1.272, 0.2709, 1.296, 0.3369, 1.272, 0.3444, 1.249, 0.281, 0.6722, -0.1725, 0.7553, -0.1567, 0.7484, -0.1274, 0.6682, -0.1422, -0.2178, 0.2575, -0.157, 0.1732, -0.1281, 0.1961, -0.186, 0.2776, 1.157, 0.08588, 1.202, 0.1446, 1.181, 0.1598, 1.136, 0.1036, -0.3496, 0.5569, -0.3148, 0.4486, -0.2779, 0.4622, -0.309, 0.5659, 0.4096, -0.1675, 0.4984, -0.1783, 0.5008, -0.1466, 0.4154, -0.1356, 0.8881, -0.05443, 0.9542, -0.01954, 0.9375, 0.008686, 0.8742, -0.02407, 1.289, 0.6611, 1.273, 0.7203, 1.256, 0.7146, 1.271, 0.6573, 0.2453, -0.08623, 0.3299, -0.1156, 0.3372, -0.09042, 0.2554, -0.06152, 1.136, 0.1036, 1.181, 0.1598, 1.163, 0.1719, 1.12, 0.1176, -0.309, 0.5659, -0.2779, 0.4622, -0.2485, 0.4729, -0.2773, 0.5719, 0.4154, -0.1356, 0.5008, -0.1466, 0.5028, -0.1215, 0.4199, -0.1104, 1.218, 0.2192, 1.249, 0.281, 1.23, 0.289, 1.2, 0.2293, 0.5854, -0.1487, 0.6682, -0.1422, 0.6651, -0.1181, 0.5848, -0.124, -0.2363, 0.3664, -0.186, 0.2776, -0.1609, 0.2936, -0.209, 0.38, 1.272, 0.3444, 1.289, 0.4087, 1.27, 0.4126, 1.254, 0.3504, 0.7484, -0.1274, 0.8252, -0.1049, 0.8175, -0.08284, 0.7429, -0.1042, -0.1281, 0.1961, -0.06325, 0.1223, -0.04268, 0.1424, -0.1051, 0.2142, 1.299, 0.4732, 1.302, 0.5372, 1.283, 0.5371, 1.28, 0.4751, 0.007482, 0.05687, 0.08316, 0.0001164, 0.0986, 0.02309, 0.02554, 0.07852, 0.9659, -0.03886, 1.029, 0.003525, 1.015, 0.02121, 0.9542, -0.01954, 1.299, 0.6, 1.289, 0.6611, 1.271, 0.6573, 1.28, 0.598, 0.1628, -0.04764, 0.2453, -0.08623, 0.2554, -0.06152, 0.1755, -0.02366, 1.086, 0.05124, 1.136, 0.1036, 1.12, 0.1176, 1.071, 0.06716, 1.273, 0.7203, 1.25, 0.7779, 1.234, 0.7696, 1.256, 0.7146, 0.3299, -0.1156, 0.4154, -0.1356, 0.4199, -0.1104, 0.3372, -0.09042, 1.181, 0.1598, 1.218, 0.2192, 1.2, 0.2293, 1.163, 0.1719, 0.5008, -0.1466, 0.5854, -0.1487, 0.5848, -0.124, 0.5028, -0.1215, -0.2779, 0.4622, -0.2363, 0.3664, -0.209, 0.38, -0.2485, 0.4729, 1.249, 0.281, 1.272, 0.3444, 1.254, 0.3504, 1.23, 0.289, 0.6682, -0.1422, 0.7484, -0.1274, 0.7429, -0.1042, 0.6651, -0.1181, -0.186, 0.2776, -0.1281, 0.1961, -0.1051, 0.2142, -0.1609, 0.2936, 1.289, 0.4087, 1.299, 0.4732, 1.28, 0.4751, 1.27, 0.4126, 0.8252, -0.1049, 0.8979, -0.07522, 0.8881, -0.05443, 0.8175, -0.08284, -0.06325, 0.1223, 0.007482, 0.05687, 0.02554, 0.07852, -0.04268, 0.1424, 0.8979, -0.07522, 0.9659, -0.03886, 0.9542, -0.01954, 0.8881, -0.05443, 1.302, 0.5372, 1.299, 0.6, 1.28, 0.598, 1.283, 0.5371, 0.08316, 0.0001164, 0.1628, -0.04764, 0.1755, -0.02366, 0.0986, 0.02309, 1.283, 0.5371, 1.28, 0.598, 1.254, 0.5953, 1.256, 0.5372, 0.0986, 0.02309, 0.1755, -0.02366, 0.1944, 0.01107, 0.1213, 0.0563, 1.015, 0.02121, 1.071, 0.06716, 1.049, 0.09048, 0.9961, 0.04708, 1.271, 0.6573, 1.256, 0.7146, 1.231, 0.7064, 1.245, 0.6519, 0.2554, -0.06152, 0.3372, -0.09042, 0.3481, -0.05395, 0.2702, -0.02571, 1.12, 0.1176, 1.163, 0.1719, 1.139, 0.1897, 1.097, 0.1382, -0.2773, 0.5719, -0.2485, 0.4729, -0.2061, 0.4881, -0.2331, 0.5816, 0.4199, -0.1104, 0.5028, -0.1215, 0.5058, -0.08493, 0.4269, -0.07366, 1.2, 0.2293, 1.23, 0.289, 1.203, 0.3009, 1.174, 0.2441, 0.5848, -0.124, 0.6651, -0.1181, 0.6608, -0.08301, 0.5841, -0.08796, -0.209, 0.38, -0.1609, 0.2936, -0.1241, 0.3166, -0.1693, 0.3993, 1.254, 0.3504, 1.27, 0.4126, 1.243, 0.4185, 1.226, 0.3593, 0.7429, -0.1042, 0.8175, -0.08284, 0.8065, -0.05062, 0.7351, -0.07042, -0.1051, 0.2142, -0.04268, 0.1424, -0.01254, 0.1713, -0.07153, 0.2404, 1.28, 0.4751, 1.283, 0.5371, 1.256, 0.5372, 1.252, 0.4781, 0.02554, 0.07852, 0.0986, 0.02309, 0.1213, 0.0563, 0.05205, 0.1098, 0.9542, -0.01954, 1.015, 0.02121, 0.9961, 0.04708, 0.9375, 0.008686, 1.28, 0.598, 1.271, 0.6573, 1.245, 0.6519, 1.254, 0.5953, 0.1755, -0.02366, 0.2554, -0.06152, 0.2702, -0.02571, 0.1944, 0.01107, 1.071, 0.06716, 1.12, 0.1176, 1.097, 0.1382, 1.049, 0.09048, 1.256, 0.7146, 1.234, 0.7696, 1.211, 0.7584, 1.231, 0.7064, 0.3372, -0.09042, 0.4199, -0.1104, 0.4269, -0.07366, 0.3481, -0.05395, 1.163, 0.1719, 1.2, 0.2293, 1.174, 0.2441, 1.139, 0.1897, 0.5028, -0.1215, 0.5848, -0.124, 0.5841, -0.08796, 0.5058, -0.08493, -0.2485, 0.4729, -0.209, 0.38, -0.1693, 0.3993, -0.2061, 0.4881, 1.23, 0.289, 1.254, 0.3504, 1.226, 0.3593, 1.203, 0.3009, 0.6651, -0.1181, 0.7429, -0.1042, 0.7351, -0.07042, 0.6608, -0.08301, -0.1609, 0.2936, -0.1051, 0.2142, -0.07153, 0.2404, -0.1241, 0.3166, 1.27, 0.4126, 1.28, 0.4751, 1.252, 0.4781, 1.243, 0.4185, 0.8175, -0.08284, 0.8881, -0.05443, 0.8742, -0.02407, 0.8065, -0.05062, -0.04268, 0.1424, 0.02554, 0.07852, 0.05205, 0.1098, -0.01254, 0.1713])
me_cylinder.materials.append(mat_blocks)
me_cylinder.use_remesh_preserve_volume = False
me_cylinder.use_remesh_preserve_attributes = False
me_cylinder.use_mirror_vertex_groups = False
me_cylinder.update()
me_bushes_01 = bpy.data.meshes.new('Bushes_01')
me_bushes_01.from_pydata([(47.94, 37.57, 2.595), (17.45, 35.61, 23.3), (49.93, 7.671, -1.242), (29.73, -3.183, -17.08), (1.638, 11.62, -11.03), (-48.05, 32.52, -24.33), (-9.103, 37.45, -26.52), (2.199, 40.79, 3.102), (-46.73, 1.2, 13.29), (-4.079, 10.33, 8.926), (-56.9, 11.46, 11.56), (-36.26, 11.94, -24.07), (-20.96, 41.47, -26.87), (-19.37, 32.69, 39.29), (-0.2442, 33.06, -2.438), (5.704, 44.27, -6.564), (12.97, 34.44, 26.32), (32.97, 42.46, -15.37), (42.45, 17.76, -16.35), (31.71, 1.331, 7.281), (-2.359, 9.127, 22.13), (26.21, 51.16, 25.54), (-5.677, -4.206, -11.96), (-28.0, 23.99, -20.82), (-2.949, 62.19, -22.05), (-12.42, 35.89, 29.11), (-3.696, 68.19, -6.202), (12.79, 11.82, 33.24), (2.81, -3.806, 3.122), (13.43, 22.48, -30.05), (10.89, 17.36, -5.195), (43.08, -5.055, 10.68), (0.4158, 28.98, 25.7), (20.58, 49.58, 39.47), (55.63, 39.44, 32.97), (-6.514, 15.19, 36.66), (-26.98, 55.18, 31.87), (6.635, 3.451, 9.236), (-23.4, -3.124, -2.351), (-41.83, 32.05, -10.45), (-15.39, 39.31, -13.38), (-4.709, -4.278, -8.196), (-22.0, 54.93, 14.47), (-50.56, 38.86, 16.71), (-42.61, -0.03848, 24.86), (-56.33, 20.54, 3.611), (-37.96, 45.1, -10.23), (-44.81, 0.6297, -11.52), (-20.47, -3.958, -5.901), (-6.506, 21.27, 0.182), (-48.64, 11.22, 16.93), (-30.55, -4.974, -3.878), (-32.94, 32.15, 17.23), (-32.7, 44.64, -3.421), (-33.95, 27.19, -25.28), (23.44, 50.21, 9.503), (-3.237, 17.37, -7.57), (51.03, 43.01, 28.36), (57.11, 8.805, 33.47), (26.71, -6.328, 33.96), (57.26, 35.19, -10.7), (53.55, 16.32, 30.68), (31.08, 35.7, -32.67), (1.523, 20.75, -21.02), (11.07, -4.316, -0.1864), (12.17, 16.58, 27.42), (45.27, -3.032, 19.42), (3.441, 33.74, 6.61), (24.83, 51.75, 12.49), (55.09, 36.43, 2.896), (46.22, 25.74, 10.96), (12.33, 40.04, 19.04), (52.02, 25.0, -15.58), (34.22, 4.458, -18.9), (3.027, 16.74, -14.72), (20.92, 34.99, 0.06786), (11.06, 39.26, 28.19), (-4.884, 57.73, 27.97), (-12.75, 38.23, -16.08), (-20.75, 43.88, 16.02)], [], [(1, 0, 4), (0, 2, 3), (4, 0, 3), (5, 8, 7), (8, 9, 7), (7, 6, 5), (10, 13, 12), (13, 14, 12), (12, 11, 10), (16, 15, 19), (15, 17, 18), (19, 15, 18), (22, 23, 24), (21, 20, 22), (24, 21, 22), (27, 28, 29), (26, 25, 27), (29, 26, 27), (31, 30, 34), (30, 32, 33), (34, 30, 33), (37, 38, 39), (36, 35, 37), (39, 36, 37), (42, 43, 44), (41, 40, 42), (44, 41, 42), (46, 45, 49), (45, 47, 48), (49, 45, 48), (51, 50, 54), (50, 52, 53), (54, 50, 53), (55, 57, 58), (60, 62, 63), (59, 56, 58), (56, 55, 58), (64, 61, 63), (61, 60, 63), (67, 68, 69), (66, 65, 67), (69, 66, 67), (72, 73, 74), (71, 70, 72), (74, 71, 72), (75, 78, 77), (78, 79, 77), (77, 76, 75)])
me_bushes_01.polygons.foreach_set('use_smooth', [True] * 48)
_uv = me_bushes_01.uv_layers.new(name='UVMap')
_uv.uv.foreach_set('vector', [-0.0053, 0.3477, 0.5444, 0.2796, 0.1354, 0.9845, 0.5444, 0.2796, 0.8046, 0.6028, 0.6178, 0.9859, 0.1354, 0.9845, 0.5444, 0.2796, 0.6178, 0.9859, 0.1354, 0.9845, -0.0053, 0.3477, 0.8046, 0.6028, -0.0053, 0.3477, 0.5444, 0.2796, 0.8046, 0.6028, 0.8046, 0.6028, 0.6178, 0.9859, 0.1354, 0.9845, 0.1354, 0.9845, -0.0053, 0.3477, 0.8046, 0.6028, -0.0053, 0.3477, 0.5444, 0.2796, 0.8046, 0.6028, 0.8046, 0.6028, 0.6178, 0.9859, 0.1354, 0.9845, -0.0053, 0.3477, 0.5444, 0.2796, 0.1354, 0.9845, 0.5444, 0.2796, 0.8046, 0.6028, 0.6178, 0.9859, 0.1354, 0.9845, 0.5444, 0.2796, 0.6178, 0.9859, 0.8046, 0.6028, 0.6178, 0.9859, 0.1354, 0.9845, -0.0053, 0.3477, 0.5444, 0.2796, 0.8046, 0.6028, 0.1354, 0.9845, -0.0053, 0.3477, 0.8046, 0.6028, 0.8046, 0.6028, 0.6178, 0.9859, 0.1354, 0.9845, -0.0053, 0.3477, 0.5444, 0.2796, 0.8046, 0.6028, 0.1354, 0.9845, -0.0053, 0.3477, 0.8046, 0.6028, -0.0053, 0.3477, 0.5444, 0.2796, 0.1354, 0.9845, 0.5444, 0.2796, 0.8046, 0.6028, 0.6178, 0.9859, 0.1354, 0.9845, 0.5444, 0.2796, 0.6178, 0.9859, 0.8046, 0.6028, 0.6178, 0.9859, 0.1354, 0.9845, -0.0053, 0.3477, 0.5444, 0.2796, 0.8046, 0.6028, 0.1354, 0.9845, -0.0053, 0.3477, 0.8046, 0.6028, 0.8046, 0.6028, 0.6178, 0.9859, 0.1354, 0.9845, -0.0053, 0.3477, 0.5444, 0.2796, 0.8046, 0.6028, 0.1354, 0.9845, -0.0053, 0.3477, 0.8046, 0.6028, -0.0053, 0.3477, 0.5444, 0.2796, 0.1354, 0.9845, 0.5444, 0.2796, 0.8046, 0.6028, 0.6178, 0.9859, 0.1354, 0.9845, 0.5444, 0.2796, 0.6178, 0.9859, -0.0053, 0.3477, 0.5444, 0.2796, 0.1354, 0.9845, 0.5444, 0.2796, 0.8046, 0.6028, 0.6178, 0.9859, 0.1354, 0.9845, 0.5444, 0.2796, 0.6178, 0.9859, 0.5444, 0.2796, 0.8046, 0.6028, 0.6178, 0.9859, 0.5444, 0.2796, 0.8046, 0.6028, 0.6178, 0.9859, 0.1354, 0.9845, -0.0053, 0.3477, 0.6178, 0.9859, -0.0053, 0.3477, 0.5444, 0.2796, 0.6178, 0.9859, 0.1354, 0.9845, -0.0053, 0.3477, 0.6178, 0.9859, -0.0053, 0.3477, 0.5444, 0.2796, 0.6178, 0.9859, 0.8046, 0.6028, 0.6178, 0.9859, 0.1354, 0.9845, -0.0053, 0.3477, 0.5444, 0.2796, 0.8046, 0.6028, 0.1354, 0.9845, -0.0053, 0.3477, 0.8046, 0.6028, 0.8046, 0.6028, 0.6178, 0.9859, 0.1354, 0.9845, -0.0053, 0.3477, 0.5444, 0.2796, 0.8046, 0.6028, 0.1354, 0.9845, -0.0053, 0.3477, 0.8046, 0.6028, 0.1354, 0.9845, -0.0053, 0.3477, 0.8046, 0.6028, -0.0053, 0.3477, 0.5444, 0.2796, 0.8046, 0.6028, 0.8046, 0.6028, 0.6178, 0.9859, 0.1354, 0.9845])
me_bushes_01.materials.append(mat_bushes01)
me_bushes_01.use_remesh_preserve_volume = False
me_bushes_01.use_remesh_preserve_attributes = False
me_bushes_01.use_mirror_vertex_groups = False
me_bushes_01.update()
me_bushes_02 = bpy.data.meshes.new('Bushes_02')
me_bushes_02.from_pydata([(-46.69, 4.803, -10.66), (-23.5, 33.52, -10.51), (-63.65, 15.54, 11.91), (-78.4, 38.24, 5.324), (-61.11, 57.56, -13.99), (13.28, 110.8, -2.311), (-23.76, 80.67, -23.77), (48.58, 98.62, -8.088), (42.76, 70.14, 16.51), (12.61, 39.84, -2.976), (10.91, 65.57, -6.69), (-0.472, 79.43, 31.64), (-15.02, 42.72, -8.925), (-43.95, 55.97, -11.71), (-46.15, 86.41, 9.305), (30.83, 22.29, -32.72), (8.251, 54.24, -59.87), (10.35, -1.67, -19.05), (-2.625, 21.86, 2.778), (-26.33, 49.34, -19.75), (-28.26, 25.61, -36.41), (-5.297, 1.945, -2.056), (-7.921, 44.71, -56.47), (-3.635, 67.32, -30.6), (20.06, 48.66, -0.3495), (-13.4, 70.36, 0.7982), (-20.91, 56.6, 39.84), (-6.362, 39.02, -11.6), (-31.47, 19.62, -12.98), (-53.13, 24.76, 16.37), (-30.34, 68.75, -13.91), (-24.46, 29.39, -17.73), (-47.59, 65.92, 13.74), (-31.42, 56.82, 37.54), (-7.837, 32.9, 27.68), (-22.68, 74.38, -22.43), (17.8, 55.17, -13.74), (-42.95, 85.75, 2.634), (-30.33, 81.53, 35.13), (-11.47, 53.3, 34.46), (-41.45, 44.19, 16.1), (-11.93, 42.86, -22.13), (-29.95, 35.74, 49.36), (5.873, 26.08, 51.72), (14.14, 10.19, 20.55), (32.42, 43.94, -8.713), (31.39, 95.06, -28.44), (-0.4979, 33.18, 10.39), (9.452, 56.86, 40.87), (5.006, 103.6, 26.14), (-15.44, 14.98, -4.085), (20.57, 46.95, -22.8), (-34.16, 28.41, 25.21), (-3.835, 23.55, 46.83), (28.26, 54.38, 33.9), (-47.42, 34.67, -47.04), (-12.78, 26.12, -13.79), (-75.13, 19.05, -30.17), (-76.98, 21.43, 9.29), (-45.5, 39.46, 28.45), (-67.79, 45.43, -4.15), (-66.39, 72.86, -56.47), (-28.63, 41.46, 16.78), (-9.169, 22.74, -16.64), (-13.4, 39.4, -60.34), (-27.92, 65.5, -50.38), (-15.95, -20.16, 2.993), (-66.42, 67.01, -47.16), (-63.33, 50.22, -11.36), (-36.38, 31.77, -6.439), (-24.9, 79.13, -2.178), (-16.29, -21.49, 0.6912), (-54.83, 82.65, -20.1), (-55.24, 46.5, -33.63), (-42.61, 26.96, -10.45), (-14.06, 88.82, 28.67), (1.426, -25.45, 2.08), (7.116, 103.2, -17.03), (30.47, 68.59, -19.16), (16.39, 36.74, 0.2618), (48.73, 44.08, 5.445), (18.42, -22.93, 2.269), (33.77, 53.08, 27.33), (11.8, 36.94, 18.26), (17.66, 17.96, 4.92), (30.09, 44.33, 27.98), (17.96, -23.11, 2.266), (41.05, 55.2, 7.812), (32.93, 35.65, -10.46), (33.13, 14.69, 0.7684), (16.51, 43.83, -23.32), (2.48, -19.64, -1.797), (-3.366, 45.54, -40.06), (-17.78, 30.05, -23.75), (-6.129, 16.47, -10.52), (-5.191, 37.07, -38.26), (2.104, -19.85, -1.646), (7.187, 52.36, -25.18), (7.732, 37.46, -3.867), (9.07, 16.36, -10.39), (-23.35, 90.87, -6.708), (1.584, -24.22, 1.842), (27.5, 102.9, -5.393), (36.82, 68.68, 16.64), (12.02, 37.87, 12.43), (-9.444, 55.57, -19.21), (-38.48, 5.362, -7.894), (-34.45, 92.4, -21.53), (-61.21, 76.1, -50.93), (-79.29, 32.95, -46.83), (59.89, 35.34, 31.92), (25.23, 10.4, 6.833), (79.42, 47.69, 3.582), (60.0, 57.81, -30.12), (18.92, 50.93, -31.18), (52.77, 15.05, -33.94), (80.47, 49.64, -5.197), (27.98, 2.98, -6.358), (14.35, 31.37, 22.72), (31.84, 72.18, 20.95), (-16.7, 42.49, -2.789), (6.946, 45.91, -39.6), (-33.12, 15.53, -0.2899), (-53.34, 25.76, -22.76), (-34.3, 26.12, -57.21), (-33.37, 5.02, -49.88), (-7.426, 8.093, -12.1), (-35.8, 33.23, -67.1), (-55.59, 45.99, -43.42), (-32.76, 52.64, -9.77), (28.73, 46.05, 10.68), (23.93, 15.93, -3.998), (18.73, 41.01, 33.02), (21.95, 15.79, 43.42), (35.04, -3.457, 27.01), (3.554, 7.454, 21.57), (16.77, 37.09, 37.39), (15.61, 9.803, -2.088), (42.72, 20.85, -2.914), (54.48, 30.7, 23.3), (37.91, 77.66, -8.807), (15.39, 45.79, 1.294), (47.88, 83.46, 22.1), (25.88, 93.33, 40.67), (-4.478, 76.83, 33.43), (28.94, 97.08, -6.183), (34.21, 95.34, 31.72), (2.822, 79.74, -5.669), (7.145, 51.99, 1.239), (30.78, 49.5, 24.92), (43.4, 34.61, 20.09), (14.17, 28.1, -0.4662), (61.75, 21.97, 5.165), (58.92, 22.67, -24.17), (33.98, 36.25, -35.45), (53.28, 47.56, -10.84), (68.53, 65.9, 17.14), (26.78, 46.54, -10.09), (28.01, 29.21, 10.23), (38.97, 45.31, 36.85), (-18.63, 63.63, -44.9), (4.975, 8.204, -2.598), (-1.486, 58.47, -66.43), (18.22, 49.05, -47.76), (9.747, 40.82, -26.96), (68.02, 55.28, 21.09), (13.37, 9.231, 3.46), (65.85, 71.36, -1.734), (57.68, 48.19, -16.61), (47.52, 30.69, -3.851), (-0.6241, 13.02, 8.719), (-26.81, 22.26, -10.22), (-15.7, -2.785, 25.43), (-31.71, 10.11, 40.31), (-43.2, 32.85, 25.57), (1.917, 22.15, 23.99), (-22.22, 6.696, 38.08), (-13.63, 39.24, 11.76), (-27.19, 29.55, -5.67), (-36.01, 4.124, 1.97)], [], [(1, 0, 4), (0, 2, 3), (4, 0, 3), (7, 8, 9), (6, 5, 7), (9, 6, 7), (11, 10, 14), (10, 12, 13), (14, 10, 13), (17, 18, 19), (16, 15, 17), (19, 16, 17), (22, 23, 24), (21, 20, 22), (24, 21, 22), (26, 25, 29), (25, 27, 28), (29, 25, 28), (31, 30, 34), (30, 32, 33), (34, 30, 33), (35, 37, 38), (40, 42, 43), (39, 36, 38), (36, 35, 38), (44, 41, 43), (41, 40, 43), (47, 48, 49), (46, 45, 47), (49, 46, 47), (52, 53, 54), (51, 50, 52), (54, 51, 52), (56, 55, 59), (64, 61, 62), (55, 57, 58), (61, 60, 62), (63, 64, 62), (65, 67, 68), (66, 65, 69), (65, 68, 69), (70, 72, 73), (71, 70, 74), (70, 73, 74), (75, 77, 78), (76, 75, 79), (75, 78, 79), (80, 82, 83), (81, 80, 84), (80, 83, 84), (85, 87, 88), (86, 85, 89), (85, 88, 89), (90, 92, 93), (91, 90, 94), (90, 93, 94), (95, 97, 98), (96, 95, 99), (95, 98, 99), (100, 102, 103), (101, 100, 104), (100, 103, 104), (109, 106, 107), (106, 105, 107), (108, 109, 107), (111, 110, 114), (110, 112, 113), (116, 115, 119), (115, 117, 118), (122, 123, 124), (121, 120, 122), (124, 121, 122), (127, 128, 129), (126, 125, 127), (129, 126, 127), (131, 130, 134), (130, 132, 133), (136, 135, 139), (135, 137, 138), (141, 140, 144), (140, 142, 143), (144, 140, 143), (146, 145, 149), (145, 147, 148), (149, 145, 148), (151, 150, 154), (150, 152, 153), (157, 158, 159), (156, 155, 157), (159, 156, 157), (160, 162, 163), (161, 160, 164), (160, 163, 164), (165, 167, 168), (166, 165, 169), (165, 168, 169), (171, 170, 174), (170, 172, 173), (174, 170, 173), (176, 175, 179), (175, 177, 178), (179, 175, 178), (59, 55, 58), (114, 110, 113), (119, 115, 118), (134, 130, 133), (139, 135, 138), (154, 150, 153)])
me_bushes_02.polygons.foreach_set('use_smooth', [True] * 108)
_uv = me_bushes_02.uv_layers.new(name='UVMap')
_uv.uv.foreach_set('vector', [-0.0053, 0.3477, 0.5444, 0.2796, 0.1354, 0.9845, 0.5444, 0.2796, 0.8046, 0.6028, 0.6178, 0.9859, 0.1354, 0.9845, 0.5444, 0.2796, 0.6178, 0.9859, 0.8046, 0.6028, 0.6178, 0.9859, 0.1354, 0.9845, -0.0053, 0.3477, 0.5444, 0.2796, 0.8046, 0.6028, 0.1354, 0.9845, -0.0053, 0.3477, 0.8046, 0.6028, -0.0053, 0.3477, 0.5444, 0.2796, 0.1354, 0.9845, 0.5444, 0.2796, 0.8046, 0.6028, 0.6178, 0.9859, 0.1354, 0.9845, 0.5444, 0.2796, 0.6178, 0.9859, 0.8046, 0.6028, 0.6178, 0.9859, 0.1354, 0.9845, -0.0053, 0.3477, 0.5444, 0.2796, 0.8046, 0.6028, 0.1354, 0.9845, -0.0053, 0.3477, 0.8046, 0.6028, 0.8046, 0.6028, 0.6178, 0.9859, 0.1354, 0.9845, -0.0053, 0.3477, 0.5444, 0.2796, 0.8046, 0.6028, 0.1354, 0.9845, -0.0053, 0.3477, 0.8046, 0.6028, -0.0053, 0.3477, 0.5444, 0.2796, 0.1354, 0.9845, 0.5444, 0.2796, 0.8046, 0.6028, 0.6178, 0.9859, 0.1354, 0.9845, 0.5444, 0.2796, 0.6178, 0.9859, -0.0053, 0.3477, 0.5444, 0.2796, 0.1354, 0.9845, 0.5444, 0.2796, 0.8046, 0.6028, 0.6178, 0.9859, 0.1354, 0.9845, 0.5444, 0.2796, 0.6178, 0.9859, 0.5444, 0.2796, 0.8046, 0.6028, 0.6178, 0.9859, 0.5444, 0.2796, 0.8046, 0.6028, 0.6178, 0.9859, 0.1354, 0.9845, -0.0053, 0.3477, 0.6178, 0.9859, -0.0053, 0.3477, 0.5444, 0.2796, 0.6178, 0.9859, 0.1354, 0.9845, -0.0053, 0.3477, 0.6178, 0.9859, -0.0053, 0.3477, 0.5444, 0.2796, 0.6178, 0.9859, 0.8046, 0.6028, 0.6178, 0.9859, 0.1354, 0.9845, -0.0053, 0.3477, 0.5444, 0.2796, 0.8046, 0.6028, 0.1354, 0.9845, -0.0053, 0.3477, 0.8046, 0.6028, 0.8046, 0.6028, 0.6178, 0.9859, 0.1354, 0.9845, -0.0053, 0.3477, 0.5444, 0.2796, 0.8046, 0.6028, 0.1354, 0.9845, -0.0053, 0.3477, 0.8046, 0.6028, -0.0053, 0.3477, 0.5444, 0.2796, 0.1354, 0.9845, 0.1354, 0.9845, -0.0053, 0.3477, 0.8046, 0.6028, 0.5444, 0.2796, 0.8046, 0.6028, 0.6178, 0.9859, -0.0053, 0.3477, 0.5444, 0.2796, 0.8046, 0.6028, 0.6178, 0.9859, 0.1354, 0.9845, 0.8046, 0.6028, 0.8888, 0.01237, 1.011, 0.3851, 0.6928, 0.427, 0.07414, 0.02284, 0.8888, 0.01237, 0.4864, 0.2121, 0.8888, 0.01237, 0.6928, 0.427, 0.4864, 0.2121, 0.8888, 0.01237, 1.011, 0.3851, 0.6928, 0.427, 0.07414, 0.02284, 0.8888, 0.01237, 0.4864, 0.2121, 0.8888, 0.01237, 0.6928, 0.427, 0.4864, 0.2121, 0.8888, 0.01237, 1.011, 0.3851, 0.6928, 0.427, 0.07414, 0.02284, 0.8888, 0.01237, 0.4864, 0.2121, 0.8888, 0.01237, 0.6928, 0.427, 0.4864, 0.2121, 0.8888, 0.01237, 1.011, 0.3851, 0.6928, 0.427, 0.07414, 0.02284, 0.8888, 0.01237, 0.4864, 0.2121, 0.8888, 0.01237, 0.6928, 0.427, 0.4864, 0.2121, 0.8888, 0.01237, 1.011, 0.3851, 0.6928, 0.427, 0.07414, 0.02284, 0.8888, 0.01237, 0.4864, 0.2121, 0.8888, 0.01237, 0.6928, 0.427, 0.4864, 0.2121, 0.8888, 0.01237, 1.011, 0.3851, 0.6928, 0.427, 0.07414, 0.02284, 0.8888, 0.01237, 0.4864, 0.2121, 0.8888, 0.01237, 0.6928, 0.427, 0.4864, 0.2121, 0.8888, 0.01237, 1.011, 0.3851, 0.6928, 0.427, 0.07414, 0.02284, 0.8888, 0.01237, 0.4864, 0.2121, 0.8888, 0.01237, 0.6928, 0.427, 0.4864, 0.2121, 0.8888, 0.01237, 1.011, 0.3851, 0.6928, 0.427, 0.07414, 0.02284, 0.8888, 0.01237, 0.4864, 0.2121, 0.8888, 0.01237, 0.6928, 0.427, 0.4864, 0.2121, 0.1354, 0.9845, -0.0053, 0.3477, 0.8046, 0.6028, -0.0053, 0.3477, 0.5444, 0.2796, 0.8046, 0.6028, 0.6178, 0.9859, 0.1354, 0.9845, 0.8046, 0.6028, -0.0053, 0.3477, 0.5444, 0.2796, 0.1354, 0.9845, 0.5444, 0.2796, 0.8046, 0.6028, 0.6178, 0.9859, -0.0053, 0.3477, 0.5444, 0.2796, 0.1354, 0.9845, 0.5444, 0.2796, 0.8046, 0.6028, 0.6178, 0.9859, 0.8046, 0.6028, 0.6178, 0.9859, 0.1354, 0.9845, -0.0053, 0.3477, 0.5444, 0.2796, 0.8046, 0.6028, 0.1354, 0.9845, -0.0053, 0.3477, 0.8046, 0.6028, 0.8046, 0.6028, 0.6178, 0.9859, 0.1354, 0.9845, -0.0053, 0.3477, 0.5444, 0.2796, 0.8046, 0.6028, 0.1354, 0.9845, -0.0053, 0.3477, 0.8046, 0.6028, -0.0053, 0.3477, 0.5444, 0.2796, 0.1354, 0.9845, 0.5444, 0.2796, 0.8046, 0.6028, 0.6178, 0.9859, -0.0053, 0.3477, 0.5444, 0.2796, 0.1354, 0.9845, 0.5444, 0.2796, 0.8046, 0.6028, 0.6178, 0.9859, -0.0053, 0.3477, 0.5444, 0.2796, 0.1354, 0.9845, 0.5444, 0.2796, 0.8046, 0.6028, 0.6178, 0.9859, 0.1354, 0.9845, 0.5444, 0.2796, 0.6178, 0.9859, -0.0053, 0.3477, 0.5444, 0.2796, 0.1354, 0.9845, 0.5444, 0.2796, 0.8046, 0.6028, 0.6178, 0.9859, 0.1354, 0.9845, 0.5444, 0.2796, 0.6178, 0.9859, -0.0053, 0.3477, 0.5444, 0.2796, 0.1354, 0.9845, 0.5444, 0.2796, 0.8046, 0.6028, 0.6178, 0.9859, 0.8046, 0.6028, 0.6178, 0.9859, 0.1354, 0.9845, -0.0053, 0.3477, 0.5444, 0.2796, 0.8046, 0.6028, 0.1354, 0.9845, -0.0053, 0.3477, 0.8046, 0.6028, 0.8888, 0.01237, 1.011, 0.3851, 0.6928, 0.427, 0.07414, 0.02284, 0.8888, 0.01237, 0.4864, 0.2121, 0.8888, 0.01237, 0.6928, 0.427, 0.4864, 0.2121, 0.8888, 0.01237, 1.011, 0.3851, 0.6928, 0.427, 0.07414, 0.02284, 0.8888, 0.01237, 0.4864, 0.2121, 0.8888, 0.01237, 0.6928, 0.427, 0.4864, 0.2121, -0.0053, 0.3477, 0.5444, 0.2796, 0.1354, 0.9845, 0.5444, 0.2796, 0.8046, 0.6028, 0.6178, 0.9859, 0.1354, 0.9845, 0.5444, 0.2796, 0.6178, 0.9859, -0.0053, 0.3477, 0.5444, 0.2796, 0.1354, 0.9845, 0.5444, 0.2796, 0.8046, 0.6028, 0.6178, 0.9859, 0.1354, 0.9845, 0.5444, 0.2796, 0.6178, 0.9859, 0.1354, 0.9845, 0.5444, 0.2796, 0.6178, 0.9859, 0.1354, 0.9845, 0.5444, 0.2796, 0.6178, 0.9859, 0.1354, 0.9845, 0.5444, 0.2796, 0.6178, 0.9859, 0.1354, 0.9845, 0.5444, 0.2796, 0.6178, 0.9859, 0.1354, 0.9845, 0.5444, 0.2796, 0.6178, 0.9859, 0.1354, 0.9845, 0.5444, 0.2796, 0.6178, 0.9859])
me_bushes_02.materials.append(mat_bushes01)
me_bushes_02.use_remesh_preserve_volume = False
me_bushes_02.use_remesh_preserve_attributes = False
me_bushes_02.use_mirror_vertex_groups = False
me_bushes_02.update()

# ---- objects
ob_cylinder_002 = bpy.data.objects.new('Cylinder.002', me_cylinder_002)
ob_sun = bpy.data.objects.new('Sun', light_sun)
ob_cylinder_001 = bpy.data.objects.new('Cylinder.001', me_cylinder_001)
ob_cylinder = bpy.data.objects.new('Cylinder', me_cylinder)
ob_bushes_01 = bpy.data.objects.new('Bushes_01', me_bushes_01)
ob_bushes_02 = bpy.data.objects.new('Bushes_02', me_bushes_02)

# ---- transforms, parenting, visibility, modifiers, constraints
ob_cylinder_002.location = (0.0, 0.0, 5.307)
ob_cylinder_002.lineart.crease_threshold = 0.0
_m = ob_cylinder_002.modifiers.new('EdgeSplit', 'EDGE_SPLIT')
ob_sun.location = (194.7, 99.45, 192.4)
ob_sun.rotation_euler = (-0.3422, 0.8463, -0.4806)
ob_sun.lineart.crease_threshold = 0.0
ob_cylinder_001.location = (0.0, 0.0, 5.307)
ob_cylinder_001.lineart.crease_threshold = 0.0
ob_cylinder.location = (0.0, 0.0, 5.307)
ob_cylinder.lineart.crease_threshold = 0.0
_m = ob_cylinder.modifiers.new('EdgeSplit', 'EDGE_SPLIT')
ob_bushes_01.location = (0.0, 0.0, 16.42)
ob_bushes_01.rotation_euler = (1.571, 0.0, 6.583)
ob_bushes_01.lineart.crease_threshold = 0.0
ob_bushes_02.location = (0.0, 0.0, 16.42)
ob_bushes_02.rotation_euler = (1.571, 0.0, 0.02638)
ob_bushes_02.lineart.crease_threshold = 0.0

# ---- collection membership
col_collection_1.objects.link(ob_cylinder_002)
col_collection_1.objects.link(ob_sun)
col_collection_1.objects.link(ob_cylinder_001)
col_collection_1.objects.link(ob_cylinder)
col_collection_1.objects.link(ob_bushes_01)
col_collection_1.objects.link(ob_bushes_02)

# ---- scene / render settings (as saved in the file)
scene.frame_start = 1; scene.frame_end = 250; scene.frame_set(1)
scene.render.engine = 'BLENDER_EEVEE_NEXT'
scene.render.image_settings.color_mode = 'RGB'
scene.render.image_settings.compression = 90
scene.render.resolution_percentage = 50
scene.render.dither_intensity = 0.0
scene.render.use_bake_selected_to_active = True
scene.render.bake_margin = 8
scene.render.bake_bias = 0.05
scene.cycles.use_denoising = False
scene.cycles.samples = 10
scene.cycles.sampling_pattern = 'TABULATED_SOBOL'
scene.cycles.light_sampling_threshold = 0.0
scene.cycles.use_adaptive_sampling = False
scene.cycles.use_light_tree = False
scene.cycles.blur_glossy = 0.0
scene.cycles.volume_bounces = 1
scene.cycles.pixel_filter_type = 'GAUSSIAN'
scene.cycles.sample_clamp_indirect = 0.0
scene.view_settings.view_transform = 'Standard'
bpy.context.view_layer.update()

# ---- added for rendering (the .blend has no active camera): camera
cam_auto = bpy.data.cameras.new('AutoCamera')
cam_auto.lens = 50.0
cam_auto.sensor_width = 36.0
cam_auto.clip_end = 4303.47
ob_auto_camera = bpy.data.objects.new('AutoCamera', cam_auto)
scene.collection.objects.link(ob_auto_camera)
ob_auto_camera.location = (245.6, -294.256, 255.275)
ob_auto_camera.rotation_euler = (1.09748, -7.21219e-08, 0.694738)
scene.camera = ob_auto_camera
bpy.context.view_layer.update()
